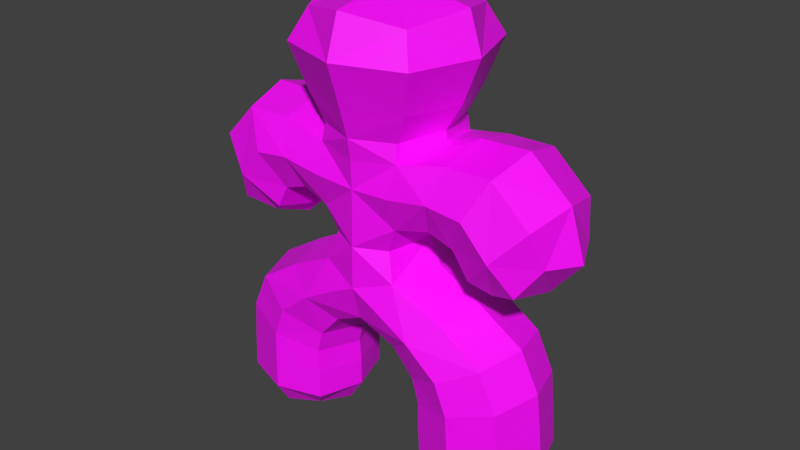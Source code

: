 # Source: player.blend  (saved by Blender 2.82.7; exported with 4.5.12 LTS)
import bpy
from mathutils import Matrix  # noqa: F401  (used for matrix-valued properties, if any)

bpy.ops.wm.read_factory_settings(use_empty=True)
scene = bpy.context.scene
scene.name = 'Scene'

# ---- collections
col_collection_1 = bpy.data.collections.new('Collection 1'); scene.collection.children.link(col_collection_1)

# ---- images (referenced by path relative to the original .blend; pixels are not part of the script)
import os
ASSET_DIR = os.environ.get("B2B_ASSET_DIR", "")  # directory of the original .blend (textures are referenced by path, not embedded)
HERE = os.path.dirname(os.path.abspath(__file__))  # packed textures are extracted next to this script under _unpacked/

def load_image(name, relpath, width, height, colorspace="sRGB"):
    """Load a texture the original file referenced (path relative to the .blend, or extracted next to this script)."""
    p = next((c for c in (os.path.join(HERE, relpath), os.path.join(ASSET_DIR, relpath)) if relpath and os.path.exists(c)), "")
    if p:
        img = bpy.data.images.load(p, check_existing=True)
        img.name = name
    else:  # same state as the original file: an image datablock whose file is absent (Cycles renders it pink)
        img = bpy.data.images.new(name, width, height)
        img.source = "FILE"
        img.filepath = "//" + (relpath or name)
    img.colorspace_settings.name = colorspace
    return img
img_player_png = load_image('player.png', 'player.png', 1024, 1024, 'sRGB')

# ---- materials (node trees are filled in below, after node groups)
mat_material = bpy.data.materials.new('Material')
mat_material.alpha_threshold = 0.0
mat_material.use_transparent_shadow = False
mat_material.roughness = 0.5
mat_material.line_color = (0.0, 0.0, 0.0, 1.0)

# ---- material node trees
mat_material.use_nodes = True; mat_material.node_tree.nodes.clear()
_N = mat_material.node_tree.nodes; _L = mat_material.node_tree.links
n0 = _N.new('ShaderNodeOutputMaterial'); n0.name = 'Material Output'; n0.location = (300, 300)
n1 = _N.new('ShaderNodeBsdfPrincipled'); n1.name = 'Principled BSDF'; n1.location = (10, 300)
n1.distribution = 'GGX'
n1.subsurface_method = 'BURLEY'
n1.inputs[3].default_value = 1.45
n1.inputs[27].default_value = (0.0, 0.0, 0.0, 1.0)
n1.inputs[28].default_value = 1.0
n2 = _N.new('ShaderNodeTexImage'); n2.name = 'Image Texture'; n2.location = (-280, 280)
n2.image = img_player_png
_L.new(n1.outputs[0], n0.inputs[0])
_L.new(n2.outputs[0], n1.inputs[0])
n0.is_active_output = True

# ---- world
world_world = bpy.data.worlds.new('World'); scene.world = world_world
world_world.color = (0.05088, 0.05088, 0.05088)
world_world.use_sun_shadow = False
world_world.sun_shadow_jitter_overblur = 0.0
world_world.cycles.sampling_method = 'MANUAL'
world_world.cycles.sample_map_resolution = 256

# ---- meshes
me_cube = bpy.data.meshes.new('Cube')
me_cube.from_pydata([(0.397, -9.09e-07, 0.7091), (0.7178, 1.118e-08, -0.06408), (0.03206, 0.2691, 0.4121), (-0.612, 1.49e-08, -0.06937), (0.02325, -0.25, -0.1987), (-0.1902, 4.023e-07, 0.409), (0.03206, -0.2691, 0.4121), (0.02325, 0.25, -0.1987), (0.2543, -4.955e-07, 0.4152), (0.03645, -1.192e-07, 0.9282), (-0.418, 1.192e-07, -0.9676), (0.03047, -0.25, 0.2087), (0.03047, 0.25, 0.2087), (0.4944, 1.341e-07, -0.9782), (0.03439, -0.3627, 0.7081), (-0.3282, 7.302e-07, 0.707), (0.03439, 0.3627, 0.7081), (0.4633, -2.608e-08, -0.064), (0.6222, -0.25, 0.1108), (0.7812, -7.451e-09, 0.2856), (0.6222, 0.25, 0.1108), (0.3171, -1.937e-07, 0.06812), (0.3619, -0.25, 0.247), (0.4067, -1.565e-07, 0.4259), (0.3619, 0.25, 0.247), (-0.3694, -1.863e-08, -0.05628), (-0.5423, 0.25, 0.102), (-0.7152, 0.0, 0.2603), (-0.5423, -0.25, 0.102), (-0.253, 1.341e-07, 0.06642), (-0.3044, 0.25, 0.2412), (-0.3557, 8.941e-08, 0.416), (-0.3044, -0.25, 0.2412), (0.1913, -3.055e-07, -0.02469), (0.02618, -0.25, -0.02319), (-0.1389, 4.619e-07, -0.02169), (0.02618, 0.25, -0.02319), (0.2355, 7.823e-08, -0.8626), (0.4848, -0.25, -0.8447), (0.7342, 1.565e-07, -0.8269), (0.4848, 0.25, -0.8447), (0.2316, 4.47e-08, -0.6471), (0.4657, -0.25, -0.5779), (0.6999, 1.118e-07, -0.5086), (0.4657, 0.25, -0.5779), (0.1303, -1.341e-07, -0.4531), (0.2781, -0.25, -0.3399), (0.4259, -8.196e-08, -0.2267), (0.2781, 0.25, -0.3399), (-0.172, -1.229e-06, -0.6312), (-0.4078, -0.25, -0.5704), (-0.6437, 1.378e-06, -0.5095), (-0.4078, 0.25, -0.5704), (-0.1647, -1.207e-06, -0.8416), (-0.4146, -0.25, -0.8352), (-0.6645, 1.419e-06, -0.8288), (-0.4146, 0.25, -0.8352), (-0.07966, -7.711e-07, -0.4472), (-0.2289, -0.25, -0.3355), (-0.3782, 9.947e-07, -0.2239), (-0.2289, 0.25, -0.3355), (0.1253, -0.25, -0.2523), (0.03152, -0.2548, 0.3233), (-0.7536, 1.863e-08, 0.06011), (0.1966, -0.25, 0.2181), (-0.5945, -0.1875, -0.02653), (-0.07813, 0.25, -0.2501), (0.02874, -0.25, 0.08692), (0.1253, 0.25, -0.2523), (-0.07813, -0.25, -0.2501), (0.02396, -0.25, -0.1192), (-0.6046, 1.104e-06, -0.9297), (0.02396, 0.25, -0.1192), (0.679, 1.583e-07, -0.9314), (-0.4171, -0.1875, -0.9345), (0.02874, 0.25, 0.08692), (-0.1365, -0.25, 0.217), (-0.2297, -8.68e-07, -0.9393), (-0.4171, 0.1875, -0.9345), (0.305, 1.015e-07, -0.9582), (0.03152, 0.2548, 0.3233), (-0.1365, 0.25, 0.217), (0.492, 0.1875, -0.9448), (0.1966, 0.25, 0.2181), (0.492, -0.1875, -0.9448), (-0.5945, 0.1875, -0.02653), (-0.4355, -4.657e-09, -0.1132), (0.6939, 0.1875, -0.02035), (0.8433, 1.583e-08, 0.08327), (0.6939, -0.1875, -0.02035), (0.5444, -7.451e-09, -0.124), (0.03593, 0.3092, 0.8732), (-0.2733, 5.849e-07, 0.875), (0.03593, -0.3092, 0.8732), (0.3451, -8.084e-07, 0.8714), (0.1988, 0.2018, 0.4144), (0.3231, -7.087e-07, 0.5281), (0.1988, -0.2018, 0.4144), (0.2593, -3.008e-07, 0.3784), (0.03278, -0.3021, 0.524), (-0.1346, -0.2018, 0.4097), (-0.2575, 5.811e-07, 0.5199), (-0.1346, 0.2018, 0.4097), (-0.1988, 2.272e-07, 0.3743), (0.03278, 0.3021, 0.524), (0.3064, 0.272, 0.7089), (0.3064, -0.272, 0.7089), (-0.2376, -0.272, 0.7073), (-0.2376, 0.272, 0.7073), (0.503, 0.1875, -0.02029), (0.503, -0.1875, -0.02029), (0.4092, -7.357e-08, 0.029), (0.7415, -0.1875, 0.2419), (0.5094, -0.25, 0.2323), (0.7415, 0.1875, 0.2419), (0.6096, -5.96e-08, 0.4356), (0.5094, 0.25, 0.2323), (0.3283, 0.1875, 0.1128), (0.3283, -0.1875, 0.1128), (0.2301, -3.036e-07, 0.05102), (0.3955, -0.1875, 0.3812), (0.3955, 0.1875, 0.3812), (-0.4126, -0.1875, -0.01671), (-0.4126, 0.1875, -0.01671), (-0.3348, 1.397e-08, 0.02802), (-0.672, 0.1875, 0.2207), (-0.448, 0.25, 0.2225), (-0.672, -0.1875, 0.2207), (-0.5611, 7.451e-09, 0.4169), (-0.448, -0.25, 0.2225), (-0.2659, -0.1875, 0.1101), (-0.2659, 0.1875, 0.1101), (-0.1718, 2.98e-07, 0.05212), (-0.3429, 0.1875, 0.3723), (-0.3429, -0.1875, 0.3723), (0.15, 0.1875, -0.02432), (0.15, -0.1875, -0.02432), (0.2426, -2.235e-07, -0.1277), (-0.09765, -0.1875, -0.02206), (-0.09765, 0.1875, -0.02206), (-0.1944, 6.771e-07, -0.124), (0.2978, 0.1875, -0.8581), (0.2978, -0.1875, -0.8581), (0.2297, 6.054e-08, -0.742), (0.6719, -0.1875, -0.8314), (0.4753, -0.25, -0.7113), (0.6719, 0.1875, -0.8314), (0.7208, 1.341e-07, -0.6806), (0.4753, 0.25, -0.7113), (0.2901, 0.1875, -0.6298), (0.2901, -0.1875, -0.6298), (0.2091, -7.451e-09, -0.5576), (0.6414, -0.1875, -0.5259), (0.414, -0.25, -0.4516), (0.6414, 0.1875, -0.5259), (0.619, 5.215e-08, -0.3457), (0.414, 0.25, -0.4516), (0.1672, 0.1875, -0.4248), (0.1672, -0.1875, -0.4248), (0.02432, -3.753e-07, -0.3956), (0.3889, -0.1875, -0.255), (0.3889, 0.1875, -0.255), (-0.2309, 0.1875, -0.616), (-0.1542, -1.122e-06, -0.5463), (-0.2309, -0.1875, -0.616), (-0.1648, -1.22e-06, -0.7228), (-0.3614, -0.25, -0.4455), (-0.5847, -0.1875, -0.5247), (-0.4112, -0.25, -0.7028), (-0.5686, 1.275e-06, -0.3446), (-0.5847, 0.1875, -0.5247), (-0.6576, 1.4e-06, -0.6828), (-0.3614, 0.25, -0.4455), (-0.4112, 0.25, -0.7028), (-0.2271, 0.1875, -0.84), (-0.2271, -0.1875, -0.84), (-0.602, -0.1875, -0.8304), (-0.602, 0.1875, -0.8304), (-0.117, 0.1875, -0.4193), (-0.117, -0.1875, -0.4193), (-0.3409, -0.1875, -0.2518), (-0.3409, 0.1875, -0.2518), (-0.3631, -0.1875, 0.07663), (-0.3631, 0.1875, 0.07663), (-0.5329, 0.1875, 0.3683), (-0.5329, -0.1875, 0.3683), (0.3516, 0.1389, -0.9288), (0.3516, -0.1389, -0.9288), (0.6287, -0.1389, -0.909), (0.6287, 0.1389, -0.909), (0.2603, 0.1875, -0.5311), (0.2603, -0.1875, -0.5311), (0.5678, -0.1875, -0.3722), (0.5678, 0.1875, -0.3722), (-0.2776, 0.1389, -0.9123), (-0.2776, -0.1389, -0.9123), (-0.5553, -0.1389, -0.9052), (-0.5553, 0.1389, -0.9052), (-0.206, 0.1875, -0.5211), (-0.206, -0.1875, -0.5211), (-0.5168, -0.1875, -0.3698), (-0.5168, 0.1875, -0.3699), (-0.4719, -0.1389, -0.06688), (-0.4719, 0.1389, -0.06688), (-0.6901, 0.1389, 0.08047), (-0.6901, -0.1389, 0.08047), (0.4342, 0.1875, 0.07982), (0.4342, -0.1875, 0.07982), (0.5845, -0.1875, 0.3848), (0.5845, 0.1875, 0.3848), (0.5736, 0.1389, -0.07125), (0.5736, -0.1389, -0.07125), (0.7771, -0.1389, 0.09855), (0.7771, 0.1389, 0.09855), (0.2535, 0.218, 0.8298), (0.2535, -0.218, 0.8298), (-0.1825, -0.218, 0.8309), (-0.1825, 0.218, 0.8309), (0.2505, 0.2265, 0.5271), (0.2505, -0.2265, 0.5271), (-0.185, -0.2265, 0.5209), (-0.185, 0.2265, 0.5209), (0.1947, 0.21, 0.08421), (0.1947, -0.21, 0.08421), (0.2049, -0.2123, 0.3406), (0.2049, 0.2123, 0.3406), (-0.1364, -0.21, 0.08494), (-0.1364, 0.21, 0.08494), (-0.1433, 0.2123, 0.3385), (-0.1433, -0.2123, 0.3385), (0.1818, 0.21, -0.1439), (0.1818, -0.21, -0.1439), (-0.1341, -0.21, -0.1407), (-0.1341, 0.21, -0.1407), (0.2911, 0.1875, -0.7343), (0.2911, -0.1875, -0.7343), (0.6595, -0.1875, -0.6883), (0.6595, 0.1875, -0.6883), (0.0239, 0.21, -0.3442), (0.0239, -0.21, -0.3442), (-0.2264, 0.1875, -0.7178), (-0.2264, -0.1875, -0.7178), (-0.596, -0.1875, -0.6878), (-0.596, 0.1875, -0.6878)], [], [(0, 105, 214, 94), (0, 94, 215, 106), (0, 106, 219, 96), (0, 96, 218, 105), (1, 87, 213, 88), (1, 88, 212, 89), (1, 89, 211, 90), (1, 90, 210, 87), (2, 102, 221, 104), (2, 104, 218, 95), (2, 95, 225, 80), (2, 80, 228, 102), (3, 65, 205, 63), (3, 63, 204, 85), (3, 85, 203, 86), (3, 86, 202, 65), (4, 69, 239, 61), (4, 61, 231, 70), (4, 70, 232, 69), (5, 100, 220, 101), (5, 101, 221, 102), (5, 102, 228, 103), (5, 103, 229, 100), (6, 97, 219, 99), (6, 99, 220, 100), (6, 100, 229, 62), (6, 62, 224, 97), (7, 72, 230, 68), (7, 68, 238, 66), (7, 66, 233, 72), (8, 95, 218, 96), (8, 96, 219, 97), (8, 97, 224, 98), (8, 98, 225, 95), (9, 91, 217, 92), (9, 92, 216, 93), (9, 93, 215, 94), (9, 94, 214, 91), (10, 78, 194, 77), (10, 77, 195, 74), (10, 74, 196, 71), (10, 71, 197, 78), (11, 67, 223, 64), (11, 64, 224, 62), (11, 62, 229, 76), (11, 76, 226, 67), (12, 80, 225, 83), (12, 83, 222, 75), (12, 75, 227, 81), (12, 81, 228, 80), (13, 82, 189, 73), (13, 73, 188, 84), (13, 84, 187, 79), (13, 79, 186, 82), (14, 106, 215, 93), (14, 93, 216, 107), (14, 107, 220, 99), (14, 99, 219, 106), (15, 107, 216, 92), (15, 92, 217, 108), (15, 108, 221, 101), (15, 101, 220, 107), (16, 108, 217, 91), (16, 91, 214, 105), (16, 105, 218, 104), (16, 104, 221, 108), (17, 109, 210, 90), (17, 90, 211, 110), (17, 110, 207, 111), (17, 111, 206, 109), (18, 110, 211, 89), (18, 89, 212, 112), (18, 112, 208, 113), (18, 113, 207, 110), (19, 112, 212, 88), (19, 88, 213, 114), (19, 114, 209, 115), (19, 115, 208, 112), (20, 114, 213, 87), (20, 87, 210, 109), (20, 109, 206, 116), (20, 116, 209, 114), (21, 117, 206, 111), (21, 111, 207, 118), (21, 118, 223, 119), (21, 119, 222, 117), (22, 118, 207, 113), (22, 113, 208, 120), (22, 120, 224, 64), (22, 64, 223, 118), (23, 120, 208, 115), (23, 115, 209, 121), (23, 121, 225, 98), (23, 98, 224, 120), (24, 121, 209, 116), (24, 116, 206, 117), (24, 117, 222, 83), (24, 83, 225, 121), (25, 122, 202, 86), (25, 86, 203, 123), (25, 123, 183, 124), (25, 124, 182, 122), (26, 123, 203, 85), (26, 85, 204, 125), (26, 125, 184, 126), (26, 126, 183, 123), (27, 125, 204, 63), (27, 63, 205, 127), (27, 127, 185, 128), (27, 128, 184, 125), (28, 127, 205, 65), (28, 65, 202, 122), (28, 122, 182, 129), (28, 129, 185, 127), (29, 130, 182, 124), (29, 124, 183, 131), (29, 131, 227, 132), (29, 132, 226, 130), (30, 131, 183, 126), (30, 126, 184, 133), (30, 133, 228, 81), (30, 81, 227, 131), (31, 133, 184, 128), (31, 128, 185, 134), (31, 134, 229, 103), (31, 103, 228, 133), (32, 134, 185, 129), (32, 129, 182, 130), (32, 130, 226, 76), (32, 76, 229, 134), (33, 135, 222, 119), (33, 119, 223, 136), (33, 136, 231, 137), (33, 137, 230, 135), (34, 136, 223, 67), (34, 67, 226, 138), (34, 138, 232, 70), (34, 70, 231, 136), (35, 138, 226, 132), (35, 132, 227, 139), (35, 139, 233, 140), (35, 140, 232, 138), (36, 139, 227, 75), (36, 75, 222, 135), (36, 135, 230, 72), (36, 72, 233, 139), (37, 141, 186, 79), (37, 79, 187, 142), (37, 142, 235, 143), (37, 143, 234, 141), (38, 142, 187, 84), (38, 84, 188, 144), (38, 144, 236, 145), (38, 145, 235, 142), (39, 144, 188, 73), (39, 73, 189, 146), (39, 146, 237, 147), (39, 147, 236, 144), (40, 146, 189, 82), (40, 82, 186, 141), (40, 141, 234, 148), (40, 148, 237, 146), (41, 149, 234, 143), (41, 143, 235, 150), (41, 150, 191, 151), (41, 151, 190, 149), (42, 150, 235, 145), (42, 145, 236, 152), (42, 152, 192, 153), (42, 153, 191, 150), (43, 152, 236, 147), (43, 147, 237, 154), (43, 154, 193, 155), (43, 155, 192, 152), (44, 154, 237, 148), (44, 148, 234, 149), (44, 149, 190, 156), (44, 156, 193, 154), (45, 157, 190, 151), (45, 151, 191, 158), (45, 158, 239, 159), (45, 159, 238, 157), (46, 158, 191, 153), (46, 153, 192, 160), (46, 160, 231, 61), (46, 61, 239, 158), (47, 160, 192, 155), (47, 155, 193, 161), (47, 161, 230, 137), (47, 137, 231, 160), (48, 161, 193, 156), (48, 156, 190, 157), (48, 157, 238, 68), (48, 68, 230, 161), (49, 162, 198, 163), (49, 163, 199, 164), (49, 164, 241, 165), (49, 165, 240, 162), (50, 164, 199, 166), (50, 166, 200, 167), (50, 167, 242, 168), (50, 168, 241, 164), (51, 167, 200, 169), (51, 169, 201, 170), (51, 170, 243, 171), (51, 171, 242, 167), (52, 170, 201, 172), (52, 172, 198, 162), (52, 162, 240, 173), (52, 173, 243, 170), (53, 174, 240, 165), (53, 165, 241, 175), (53, 175, 195, 77), (53, 77, 194, 174), (54, 175, 241, 168), (54, 168, 242, 176), (54, 176, 196, 74), (54, 74, 195, 175), (55, 176, 242, 171), (55, 171, 243, 177), (55, 177, 197, 71), (55, 71, 196, 176), (56, 177, 243, 173), (56, 173, 240, 174), (56, 174, 194, 78), (56, 78, 197, 177), (57, 178, 238, 159), (57, 159, 239, 179), (57, 179, 199, 163), (57, 163, 198, 178), (58, 179, 239, 69), (58, 69, 232, 180), (58, 180, 200, 166), (58, 166, 199, 179), (59, 180, 232, 140), (59, 140, 233, 181), (59, 181, 201, 169), (59, 169, 200, 180), (60, 181, 233, 66), (60, 66, 238, 178), (60, 178, 198, 172), (60, 172, 201, 181)])
_uv = me_cube.uv_layers.new(name='UVMap')
_uv.uv.foreach_set('vector', [0.4995, 0.6422, 0.4979, 0.7168, 0.4591, 0.6975, 0.4479, 0.6392, 0.4995, 0.6422, 0.4479, 0.6392, 0.4591, 0.5677, 0.4979, 0.5548, 0.4995, 0.6422, 0.4979, 0.5548, 0.5535, 0.5636, 0.5546, 0.6362, 0.4995, 0.6422, 0.5546, 0.6362, 0.5535, 0.6985, 0.4979, 0.7168, 0.5331, 0.7168, 0.5877, 0.7336, 0.5774, 0.7679, 0.5403, 0.7599, 0.5331, 0.7168, 0.5403, 0.7599, 0.4931, 0.7632, 0.4738, 0.7273, 0.5263, 0.9276, 0.5153, 0.9849, 0.4775, 0.9659, 0.4704, 0.9217, 0.5263, 0.9276, 0.4704, 0.9217, 0.4857, 0.8814, 0.5263, 0.8708, 0.2104, 0.141, 0.1633, 0.1422, 0.1459, 0.1084, 0.2082, 0.1068, 0.2104, 0.141, 0.2082, 0.1068, 0.2795, 0.105, 0.2655, 0.1396, 0.2104, 0.141, 0.2655, 0.1396, 0.2671, 0.1622, 0.2114, 0.1682, 0.2104, 0.141, 0.2114, 0.1682, 0.1602, 0.1641, 0.1633, 0.1422, 0.9973, 0.08341, 0.9862, 0.1362, 0.9453, 0.1268, 0.9453, 0.09142, 0.9973, 0.08341, 0.9453, 0.09142, 0.9452, 0.04498, 0.9861, 0.02574, 0.07564, 0.9294, 0.06811, 0.9859, 0.03198, 0.9719, 0.02293, 0.9303, 0.07564, 0.9294, 0.02293, 0.9303, 0.03239, 0.887, 0.06867, 0.8714, 0.6628, 0.3281, 0.6937, 0.3442, 0.6645, 0.3726, 0.6313, 0.3441, 0.6628, 0.3281, 0.6313, 0.3441, 0.6168, 0.3108, 0.6629, 0.3037, 0.6628, 0.3281, 0.6629, 0.3037, 0.7137, 0.3109, 0.6937, 0.3442, 0.2556, 0.6981, 0.1994, 0.703, 0.1908, 0.6659, 0.253, 0.6595, 0.2556, 0.6981, 0.253, 0.6595, 0.327, 0.6659, 0.3208, 0.703, 0.2556, 0.6981, 0.3208, 0.703, 0.3214, 0.723, 0.254, 0.7074, 0.2556, 0.6981, 0.254, 0.7074, 0.1937, 0.723, 0.1994, 0.703, 0.6612, 0.1411, 0.6141, 0.1399, 0.5972, 0.1052, 0.6595, 0.1069, 0.6612, 0.1411, 0.6595, 0.1069, 0.7307, 0.1086, 0.7164, 0.1425, 0.6612, 0.1411, 0.7164, 0.1425, 0.7182, 0.1643, 0.6619, 0.1683, 0.6612, 0.1411, 0.6619, 0.1683, 0.6113, 0.1625, 0.6141, 0.1399, 0.2112, 0.3279, 0.2111, 0.3036, 0.262, 0.3105, 0.2427, 0.344, 0.2112, 0.3279, 0.2427, 0.344, 0.2143, 0.3723, 0.1803, 0.344, 0.2112, 0.3279, 0.1803, 0.344, 0.165, 0.3106, 0.2111, 0.3036, 0.5885, 0.6309, 0.5877, 0.687, 0.5535, 0.6985, 0.5546, 0.6362, 0.5885, 0.6309, 0.5546, 0.6362, 0.5535, 0.5636, 0.5877, 0.5668, 0.5885, 0.6309, 0.5877, 0.5668, 0.6108, 0.5639, 0.6001, 0.6311, 0.5885, 0.6309, 0.6001, 0.6311, 0.6108, 0.6903, 0.5877, 0.687, 0.08411, 0.6415, 0.1241, 0.5545, 0.1776, 0.606, 0.175, 0.678, 0.08411, 0.6415, 0.175, 0.678, 0.126, 0.7293, 0.05088, 0.7293, 0.08411, 0.6415, 0.05088, 0.7293, 0.002574, 0.6784, 0.0, 0.6058, 0.08411, 0.6415, 0.0, 0.6058, 0.05419, 0.5551, 0.1241, 0.5545, 0.9436, 0.214, 0.8893, 0.1941, 0.918, 0.158, 0.9629, 0.1589, 0.9436, 0.214, 0.9629, 0.1589, 1.0, 0.1855, 1.0, 0.2312, 0.9436, 0.214, 1.0, 0.2312, 0.973, 0.2651, 0.9264, 0.2664, 0.9436, 0.214, 0.9264, 0.2664, 0.891, 0.2376, 0.8893, 0.1941, 0.6621, 0.2034, 0.6622, 0.2407, 0.6137, 0.241, 0.6112, 0.2, 0.6621, 0.2034, 0.6112, 0.2, 0.6113, 0.1625, 0.6619, 0.1683, 0.6621, 0.2034, 0.6619, 0.1683, 0.7182, 0.1643, 0.7134, 0.2014, 0.6621, 0.2034, 0.7134, 0.2014, 0.7152, 0.2419, 0.6622, 0.2407, 0.2118, 0.2032, 0.2114, 0.1682, 0.2671, 0.1622, 0.2627, 0.1998, 0.2118, 0.2032, 0.2627, 0.1998, 0.2651, 0.2407, 0.2117, 0.2405, 0.2118, 0.2032, 0.2117, 0.2405, 0.1635, 0.2416, 0.1605, 0.2013, 0.2118, 0.2032, 0.1605, 0.2013, 0.1602, 0.1641, 0.2114, 0.1682, 0.9137, 0.9088, 0.8587, 0.9264, 0.8592, 0.8809, 0.895, 0.8538, 0.9137, 0.9088, 0.895, 0.8538, 0.9412, 0.8535, 0.9694, 0.8895, 0.9137, 0.9088, 0.9694, 0.8895, 0.9694, 0.9337, 0.9331, 0.9621, 0.9137, 0.9088, 0.9331, 0.9621, 0.8874, 0.9611, 0.8587, 0.9264, 0.656, 0.05048, 0.578, 0.04938, 0.5979, 0.0126, 0.6593, 0.0, 0.656, 0.05048, 0.6593, 0.0, 0.7316, 0.01377, 0.7449, 0.05175, 0.656, 0.05048, 0.7449, 0.05175, 0.7307, 0.1086, 0.6595, 0.1069, 0.656, 0.05048, 0.6595, 0.1069, 0.5972, 0.1052, 0.578, 0.04938, 0.2521, 0.5983, 0.1776, 0.6067, 0.2015, 0.5757, 0.2609, 0.5545, 0.2521, 0.5983, 0.2609, 0.5545, 0.3326, 0.5757, 0.3413, 0.6067, 0.2521, 0.5983, 0.3413, 0.6067, 0.327, 0.6659, 0.253, 0.6595, 0.2521, 0.5983, 0.253, 0.6595, 0.1908, 0.6659, 0.1776, 0.6067, 0.2044, 0.05063, 0.1263, 0.05164, 0.146, 0.01351, 0.2074, 0.0, 0.2044, 0.05063, 0.2074, 0.0, 0.2797, 0.01234, 0.2932, 0.04927, 0.2044, 0.05063, 0.2932, 0.04927, 0.2795, 0.105, 0.2082, 0.1068, 0.2044, 0.05063, 0.2082, 0.1068, 0.1459, 0.1084, 0.1263, 0.05164, 0.1012, 0.9253, 0.1104, 0.9847, 0.08859, 0.9747, 0.07564, 0.9302, 0.4479, 0.9209, 0.4704, 0.9217, 0.4775, 0.9659, 0.4564, 0.9798, 0.1012, 0.9253, 0.1104, 0.8743, 0.1468, 0.8714, 0.134, 0.9233, 0.1012, 0.9253, 0.134, 0.9233, 0.1468, 0.9818, 0.1104, 0.9847, 0.4802, 0.2313, 0.5201, 0.2719, 0.5011, 0.2873, 0.4615, 0.2712, 0.4479, 0.7673, 0.4738, 0.7273, 0.4931, 0.7632, 0.4738, 0.8067, 0.4802, 0.2313, 0.4479, 0.1908, 0.4965, 0.1476, 0.5153, 0.1945, 0.4802, 0.2313, 0.5153, 0.1945, 0.5415, 0.2415, 0.5201, 0.2719, 0.5331, 0.8226, 0.4738, 0.8067, 0.4931, 0.7632, 0.5403, 0.7599, 0.5331, 0.8226, 0.5403, 0.7599, 0.5774, 0.7679, 0.5877, 0.813, 0.8122, 0.5548, 0.8713, 0.5692, 0.8685, 0.6085, 0.8093, 0.5981, 0.5331, 0.8226, 0.5185, 0.8708, 0.4605, 0.8525, 0.4738, 0.8067, 0.3937, 0.2311, 0.4335, 0.1905, 0.4479, 0.2341, 0.4199, 0.2709, 0.3937, 0.2311, 0.4199, 0.2709, 0.3861, 0.2868, 0.3614, 0.2715, 0.3937, 0.2311, 0.3614, 0.2715, 0.3399, 0.2411, 0.3586, 0.1943, 0.3937, 0.2311, 0.3586, 0.1943, 0.3848, 0.1473, 0.4335, 0.1905, 0.378, 0.6192, 0.3726, 0.6757, 0.3413, 0.6765, 0.3512, 0.6201, 0.378, 0.6192, 0.3512, 0.6201, 0.3413, 0.562, 0.3726, 0.5612, 0.378, 0.6192, 0.3726, 0.5612, 0.4152, 0.5545, 0.4057, 0.6193, 0.378, 0.6192, 0.4057, 0.6193, 0.4152, 0.6828, 0.3726, 0.6757, 0.5606, 0.1905, 0.5741, 0.2317, 0.5415, 0.2415, 0.5153, 0.1945, 0.5606, 0.1905, 0.5153, 0.1945, 0.4965, 0.1476, 0.5545, 0.1494, 0.5606, 0.1905, 0.5545, 0.1494, 0.6113, 0.1625, 0.6112, 0.2, 0.5606, 0.1905, 0.6112, 0.2, 0.6137, 0.241, 0.5741, 0.2317, 0.8088, 0.6597, 0.751, 0.6656, 0.7515, 0.6085, 0.8093, 0.5981, 0.8088, 0.6597, 0.8093, 0.5981, 0.8685, 0.6085, 0.868, 0.6656, 0.8088, 0.6597, 0.868, 0.6656, 0.8759, 0.7252, 0.8092, 0.7067, 0.8088, 0.6597, 0.8092, 0.7067, 0.7434, 0.7252, 0.751, 0.6656, 0.3133, 0.1904, 0.3268, 0.1491, 0.3848, 0.1473, 0.3586, 0.1943, 0.3133, 0.1904, 0.3586, 0.1943, 0.3399, 0.2411, 0.3073, 0.2314, 0.3133, 0.1904, 0.3073, 0.2314, 0.2651, 0.2407, 0.2627, 0.1998, 0.3133, 0.1904, 0.2627, 0.1998, 0.2671, 0.1622, 0.3268, 0.1491, 0.0, 0.9294, 0.01194, 0.8714, 0.03239, 0.887, 0.02293, 0.9303, 0.0, 0.9294, 0.02293, 0.9303, 0.03198, 0.9719, 0.01138, 0.9859, 0.1311, 0.7861, 0.1442, 0.7332, 0.1724, 0.7293, 0.1567, 0.7833, 0.1311, 0.7861, 0.1567, 0.7833, 0.1724, 0.841, 0.1442, 0.8449, 0.03652, 0.2379, 0.08048, 0.2736, 0.06538, 0.2891, 0.02471, 0.2772, 0.9527, 0.0, 0.9861, 0.02574, 0.9452, 0.04498, 0.9051, 0.02574, 0.03652, 0.2379, 0.0, 0.2019, 0.04211, 0.1562, 0.06498, 0.2007, 0.03652, 0.2379, 0.06498, 0.2007, 0.0953, 0.2449, 0.08048, 0.2736, 0.8893, 0.08341, 0.9051, 0.02574, 0.9452, 0.04498, 0.9453, 0.09142, 0.8893, 0.08341, 0.9453, 0.09142, 0.9453, 0.1268, 0.9052, 0.1362, 0.6775, 0.5548, 0.7353, 0.5656, 0.7373, 0.6157, 0.6796, 0.6099, 0.6775, 0.5548, 0.6796, 0.6099, 0.6202, 0.6157, 0.6183, 0.5656, 0.8374, 0.238, 0.8814, 0.2022, 0.8893, 0.2452, 0.8567, 0.2776, 0.8374, 0.238, 0.8567, 0.2776, 0.8218, 0.2896, 0.8009, 0.274, 0.8374, 0.238, 0.8009, 0.274, 0.7861, 0.2452, 0.8089, 0.2008, 0.8374, 0.238, 0.8089, 0.2008, 0.8392, 0.1566, 0.8814, 0.2022, 0.9229, 0.3305, 0.9209, 0.3885, 0.8893, 0.3882, 0.8959, 0.33, 0.9229, 0.3305, 0.8959, 0.33, 0.8893, 0.2736, 0.9209, 0.274, 0.9229, 0.3305, 0.9209, 0.274, 0.9598, 0.2664, 0.9474, 0.33, 0.9229, 0.3305, 0.9474, 0.33, 0.9598, 0.3947, 0.9209, 0.3885, 0.109, 0.1944, 0.125, 0.2343, 0.0953, 0.2449, 0.06498, 0.2007, 0.109, 0.1944, 0.06498, 0.2007, 0.04211, 0.1562, 0.1004, 0.1544, 0.109, 0.1944, 0.1004, 0.1544, 0.1602, 0.1641, 0.1605, 0.2013, 0.109, 0.1944, 0.1605, 0.2013, 0.1635, 0.2416, 0.125, 0.2343, 0.679, 0.6716, 0.6197, 0.6731, 0.6202, 0.6157, 0.6796, 0.6099, 0.679, 0.6716, 0.6796, 0.6099, 0.7373, 0.6157, 0.7368, 0.6731, 0.679, 0.6716, 0.7368, 0.6731, 0.7434, 0.7312, 0.6778, 0.7165, 0.679, 0.6716, 0.6778, 0.7165, 0.6108, 0.7312, 0.6197, 0.6731, 0.7649, 0.1946, 0.781, 0.1547, 0.8392, 0.1566, 0.8089, 0.2008, 0.7649, 0.1946, 0.8089, 0.2008, 0.7861, 0.2452, 0.7564, 0.2346, 0.7649, 0.1946, 0.7564, 0.2346, 0.7152, 0.2419, 0.7134, 0.2014, 0.7649, 0.1946, 0.7134, 0.2014, 0.7182, 0.1643, 0.781, 0.1547, 0.9232, 0.4584, 0.9223, 0.5113, 0.8893, 0.5216, 0.9003, 0.4614, 0.9232, 0.4584, 0.9003, 0.4614, 0.8893, 0.3966, 0.9223, 0.3996, 0.9232, 0.4584, 0.9223, 0.3996, 0.9602, 0.3947, 0.9563, 0.4616, 0.9232, 0.4584, 0.9563, 0.4616, 0.9602, 0.5197, 0.9223, 0.5113, 0.6626, 0.2744, 0.6283, 0.2743, 0.6137, 0.241, 0.6622, 0.2407, 0.6626, 0.2744, 0.6622, 0.2407, 0.7152, 0.2419, 0.7043, 0.2745, 0.6626, 0.2744, 0.7043, 0.2745, 0.7137, 0.3109, 0.6629, 0.3037, 0.6626, 0.2744, 0.6629, 0.3037, 0.6168, 0.3108, 0.6283, 0.2743, 0.5579, 0.9355, 0.5619, 0.9875, 0.5263, 0.9945, 0.5328, 0.9363, 0.5579, 0.9355, 0.5328, 0.9363, 0.5263, 0.8708, 0.5619, 0.8771, 0.5579, 0.9355, 0.5619, 0.8771, 0.5938, 0.8763, 0.5831, 0.9425, 0.5579, 0.9355, 0.5831, 0.9425, 0.5938, 1.0, 0.5619, 0.9875, 0.2114, 0.2742, 0.1771, 0.2742, 0.1635, 0.2416, 0.2117, 0.2405, 0.2114, 0.2742, 0.2117, 0.2405, 0.2651, 0.2407, 0.2531, 0.274, 0.2114, 0.2742, 0.2531, 0.274, 0.262, 0.3105, 0.2111, 0.3036, 0.2114, 0.2742, 0.2111, 0.3036, 0.165, 0.3106, 0.1771, 0.2742, 0.3609, 0.7573, 0.2993, 0.7531, 0.3113, 0.7274, 0.3576, 0.723, 0.3609, 0.7573, 0.3576, 0.723, 0.3948, 0.7271, 0.4121, 0.7526, 0.3609, 0.7573, 0.4121, 0.7526, 0.4096, 0.7894, 0.3584, 0.793, 0.3609, 0.7573, 0.3584, 0.793, 0.2968, 0.7898, 0.2993, 0.7531, 0.5189, 0.5242, 0.5799, 0.529, 0.5661, 0.5504, 0.5201, 0.5548, 0.5189, 0.5242, 0.5201, 0.5548, 0.4812, 0.5434, 0.4653, 0.5195, 0.5189, 0.5242, 0.4653, 0.5195, 0.4696, 0.4757, 0.5223, 0.4834, 0.5189, 0.5242, 0.5223, 0.4834, 0.5824, 0.4911, 0.5799, 0.529, 0.2328, 0.8722, 0.2943, 0.8701, 0.2839, 0.8934, 0.2385, 0.9029, 0.2328, 0.8722, 0.2385, 0.9029, 0.1995, 0.8966, 0.1804, 0.8744, 0.2328, 0.8722, 0.1804, 0.8744, 0.179, 0.8304, 0.2314, 0.8273, 0.2328, 0.8722, 0.2314, 0.8273, 0.2929, 0.8262, 0.2943, 0.8701, 0.3553, 0.524, 0.4163, 0.5191, 0.4063, 0.5429, 0.3616, 0.5545, 0.3553, 0.524, 0.3616, 0.5545, 0.3213, 0.5499, 0.3017, 0.5286, 0.3553, 0.524, 0.3017, 0.5286, 0.2991, 0.4907, 0.3518, 0.4832, 0.3553, 0.524, 0.3518, 0.4832, 0.4119, 0.4754, 0.4163, 0.5191, 0.3559, 0.8205, 0.2943, 0.8204, 0.2968, 0.7898, 0.3584, 0.793, 0.3559, 0.8205, 0.3584, 0.793, 0.4096, 0.7894, 0.4071, 0.8199, 0.3559, 0.8205, 0.4071, 0.8199, 0.4071, 0.8515, 0.3555, 0.8487, 0.3559, 0.8205, 0.3555, 0.8487, 0.2943, 0.8519, 0.2943, 0.8204, 0.5257, 0.4426, 0.5831, 0.4591, 0.5824, 0.4911, 0.5223, 0.4834, 0.5257, 0.4426, 0.5223, 0.4834, 0.4696, 0.4757, 0.4758, 0.4261, 0.5257, 0.4426, 0.4758, 0.4261, 0.4989, 0.3793, 0.542, 0.4041, 0.5257, 0.4426, 0.542, 0.4041, 0.5926, 0.429, 0.5831, 0.4591, 0.2301, 0.7744, 0.2916, 0.7763, 0.2929, 0.8262, 0.2314, 0.8273, 0.2301, 0.7744, 0.2314, 0.8273, 0.179, 0.8304, 0.1776, 0.7805, 0.2301, 0.7744, 0.1776, 0.7805, 0.1804, 0.7321, 0.2333, 0.723, 0.2301, 0.7744, 0.2333, 0.723, 0.2943, 0.7278, 0.2916, 0.7763, 0.3484, 0.4424, 0.4058, 0.4258, 0.4119, 0.4754, 0.3518, 0.4832, 0.3484, 0.4424, 0.3518, 0.4832, 0.2991, 0.4907, 0.2984, 0.4588, 0.3484, 0.4424, 0.2984, 0.4588, 0.2889, 0.4287, 0.332, 0.4039, 0.3484, 0.4424, 0.332, 0.4039, 0.3826, 0.379, 0.4058, 0.4258, 0.3594, 0.8865, 0.2993, 0.8915, 0.2943, 0.8519, 0.3555, 0.8487, 0.3594, 0.8865, 0.3555, 0.8487, 0.4071, 0.8515, 0.4121, 0.8911, 0.8918, 0.6194, 0.8826, 0.5611, 0.9238, 0.5548, 0.9221, 0.6199, 0.8918, 0.6194, 0.9221, 0.6199, 0.9163, 0.6829, 0.8759, 0.6755, 0.5842, 0.3704, 0.6216, 0.3968, 0.5926, 0.429, 0.542, 0.4041, 0.5842, 0.3704, 0.542, 0.4041, 0.4989, 0.3793, 0.5542, 0.3441, 0.5842, 0.3704, 0.5542, 0.3441, 0.6168, 0.3108, 0.6313, 0.3441, 0.5842, 0.3704, 0.6313, 0.3441, 0.6645, 0.3726, 0.6216, 0.3968, 0.9113, 0.7873, 0.9242, 0.8443, 0.8759, 0.8419, 0.8587, 0.7849, 0.9113, 0.7873, 0.8587, 0.7849, 0.8759, 0.7273, 0.9242, 0.7297, 0.9113, 0.7873, 0.9242, 0.7297, 0.9816, 0.7252, 0.962, 0.7894, 0.9113, 0.7873, 0.962, 0.7894, 0.9816, 0.8535, 0.9242, 0.8443, 0.2899, 0.3702, 0.3273, 0.3437, 0.3826, 0.379, 0.332, 0.4039, 0.2899, 0.3702, 0.332, 0.4039, 0.2889, 0.4287, 0.2599, 0.3965, 0.2899, 0.3702, 0.2599, 0.3965, 0.2143, 0.3723, 0.2427, 0.344, 0.2899, 0.3702, 0.2427, 0.344, 0.262, 0.3105, 0.3273, 0.3437, 0.6722, 0.8244, 0.7248, 0.8316, 0.7262, 0.8602, 0.6731, 0.8501, 0.6722, 0.8244, 0.6731, 0.8501, 0.6122, 0.857, 0.6108, 0.8284, 0.6722, 0.8244, 0.6108, 0.8284, 0.6117, 0.7972, 0.6732, 0.7963, 0.6722, 0.8244, 0.6732, 0.7963, 0.7256, 0.8005, 0.7248, 0.8316, 0.7937, 0.4433, 0.743, 0.4567, 0.7357, 0.4276, 0.7799, 0.4049, 0.7937, 0.4433, 0.7799, 0.4049, 0.8316, 0.3824, 0.8519, 0.43, 0.7937, 0.4433, 0.8519, 0.43, 0.8547, 0.4799, 0.7943, 0.4838, 0.7937, 0.4433, 0.7943, 0.4838, 0.7412, 0.4878, 0.743, 0.4567, 0.7934, 0.7673, 0.7434, 0.7844, 0.747, 0.7446, 0.7976, 0.7252, 0.7934, 0.7673, 0.7976, 0.7252, 0.8587, 0.7288, 0.855, 0.7686, 0.7934, 0.7673, 0.855, 0.7686, 0.8567, 0.8154, 0.7951, 0.8169, 0.7934, 0.7673, 0.7951, 0.8169, 0.7451, 0.8312, 0.7434, 0.7844, 0.08036, 0.4431, 0.02965, 0.4296, 0.04988, 0.382, 0.09412, 0.4047, 0.08036, 0.4431, 0.09412, 0.4047, 0.1458, 0.4272, 0.1385, 0.4564, 0.08036, 0.4431, 0.1385, 0.4564, 0.1403, 0.4875, 0.07984, 0.4837, 0.08036, 0.4431, 0.07984, 0.4837, 0.02681, 0.4796, 0.02965, 0.4296, 0.6737, 0.76, 0.7262, 0.7632, 0.7256, 0.8005, 0.6732, 0.7963, 0.6737, 0.76, 0.6732, 0.7963, 0.6117, 0.7972, 0.6122, 0.7599, 0.6737, 0.76, 0.6122, 0.7599, 0.6237, 0.7391, 0.6695, 0.7312, 0.9722, 0.1368, 0.9629, 0.1589, 0.918, 0.158, 0.9108, 0.1362, 0.7948, 0.5244, 0.741, 0.5252, 0.7412, 0.4878, 0.7943, 0.4838, 0.7948, 0.5244, 0.7943, 0.4838, 0.8547, 0.4799, 0.8561, 0.5236, 0.7948, 0.5244, 0.8561, 0.5236, 0.8444, 0.5464, 0.799, 0.5548, 0.7948, 0.5244, 0.799, 0.5548, 0.7591, 0.5476, 0.741, 0.5252, 0.797, 0.859, 0.747, 0.8724, 0.7451, 0.8312, 0.7951, 0.8169, 0.797, 0.859, 0.7951, 0.8169, 0.8567, 0.8154, 0.8587, 0.8566, 0.797, 0.859, 0.8587, 0.8566, 0.8499, 0.8842, 0.8043, 0.8933, 0.797, 0.859, 0.8043, 0.8933, 0.7672, 0.896, 0.747, 0.8724, 0.07931, 0.5242, 0.02552, 0.5232, 0.02681, 0.4796, 0.07984, 0.4837, 0.07931, 0.5242, 0.07984, 0.4837, 0.1403, 0.4875, 0.1406, 0.5249, 0.07931, 0.5242, 0.1406, 0.5249, 0.1282, 0.5471, 0.08264, 0.5545, 0.07931, 0.5242, 0.08264, 0.5545, 0.04303, 0.5459, 0.02552, 0.5232, 0.9565, 0.6224, 0.9635, 0.6796, 0.9163, 0.6829, 0.9221, 0.6199, 0.9565, 0.6224, 0.9221, 0.6199, 0.9238, 0.5548, 0.9702, 0.5652, 0.678, 0.8791, 0.6182, 0.8866, 0.6122, 0.857, 0.6731, 0.8501, 0.9565, 0.6224, 0.9837, 0.6254, 0.9953, 0.6829, 0.9635, 0.6796, 0.7397, 0.3708, 0.7088, 0.3961, 0.6645, 0.3726, 0.6937, 0.3442, 0.7397, 0.3708, 0.6937, 0.3442, 0.7137, 0.3109, 0.7781, 0.3457, 0.7397, 0.3708, 0.7781, 0.3457, 0.8316, 0.3824, 0.7799, 0.4049, 0.7397, 0.3708, 0.7799, 0.4049, 0.7357, 0.4276, 0.7088, 0.3961, 0.06492, 0.7933, 0.1229, 0.803, 0.1311, 0.8714, 0.06599, 0.8542, 0.06492, 0.7933, 0.06599, 0.8542, 0.0, 0.8714, 0.005836, 0.803, 0.06492, 0.7933, 0.005836, 0.803, 0.004445, 0.7435, 0.06352, 0.7293, 0.06492, 0.7933, 0.06352, 0.7293, 0.1215, 0.7435, 0.1229, 0.803, 0.1343, 0.3707, 0.1034, 0.3453, 0.165, 0.3106, 0.1803, 0.344, 0.1343, 0.3707, 0.1803, 0.344, 0.2143, 0.3723, 0.1727, 0.3958, 0.1343, 0.3707, 0.1727, 0.3958, 0.1458, 0.4272, 0.09412, 0.4047, 0.1343, 0.3707, 0.09412, 0.4047, 0.04988, 0.382, 0.1034, 0.3453])
me_cube.materials.append(mat_material)
me_cube.use_remesh_preserve_volume = False
me_cube.use_remesh_preserve_attributes = False
me_cube.use_mirror_vertex_groups = False
me_cube.update()
arm_armature = bpy.data.armatures.new('Armature')  # bones are not reproduced

# ---- objects
ob_armature = bpy.data.objects.new('Armature', arm_armature)
ob_cube = bpy.data.objects.new('Cube', me_cube)

# ---- transforms, parenting, visibility, modifiers, constraints
ob_armature.location = (0.02318, 1.038e-09, -0.007728)
ob_armature.show_in_front = True
ob_armature.lineart.crease_threshold = 0.0
ob_cube.parent = ob_armature
ob_cube.matrix_parent_inverse = Matrix(((1.0, 0.0, 0.0, -0.02318), (0.0, 1.0, 0.0, -1.038e-09), (0.0, 0.0, 1.0, 0.007728), (0.0, 0.0, 0.0, 1.0)))
ob_cube.location = (0.0, 0.0, 0.0)
ob_cube.lock_rotations_4d = False
ob_cube.empty_display_type = 'ARROWS'
ob_cube.lineart.crease_threshold = 0.0
_vg = ob_cube.vertex_groups.new(name='Bone')
for _i, _w in zip([11, 12, 34, 36, 62, 67, 70, 72, 75, 80, 135, 136, 138, 139, 222, 223, 226, 227], [0.08015, 0.08015, 0.08808, 0.08808, 0.005033, 0.2801, 0.01745, 0.01745, 0.2801, 0.005033, 0.005469, 0.005469, 0.006745, 0.006745, 0.03342, 0.03342, 0.03587, 0.03587]): _vg.add([_i], _w, 'REPLACE')
_vg = ob_cube.vertex_groups.new(name='Bone.001')
for _i, _w in zip([2, 6, 11, 12, 62, 80, 95, 97, 99, 100, 102, 104, 224, 225, 228, 229], [0.09228, 0.09228, 0.07817, 0.07817, 0.2449, 0.2449, 0.001909, 0.001909, 0.01825, 0.001306, 0.001306, 0.01825, 0.01189, 0.01189, 0.01235, 0.01235]): _vg.add([_i], _w, 'REPLACE')
_vg = ob_cube.vertex_groups.new(name='Bone.002')
for _i, _w in zip([0, 2, 5, 6, 8, 9, 11, 12, 14, 15, 16, 22, 23, 24, 30, 31, 32, 62, 64, 67, 75, 76, 80, 81, 83, 91, 92, 93, 94, 95, 96, 97, 98, 99, 100, 101, 102, 103, 104, 105, 106, 107, 108, 120, 121, 133, 134, 214, 215, 216, 217, 218, 219, 220, 221, 224, 225, 226, 227, 228, 229], [0.9255, 0.6348, 0.5394, 0.6348, 0.5184, 0.9995, 0.1035, 0.1035, 0.935, 0.936, 0.935, 0.02835, 0.05578, 0.02835, 0.03468, 0.055, 0.03468, 0.2927, 0.06885, 0.02108, 0.02108, 0.09044, 0.2927, 0.09044, 0.06885, 0.9695, 0.9715, 0.9695, 0.9649, 0.5802, 0.8017, 0.5802, 0.2918, 0.8302, 0.5914, 0.8185, 0.5914, 0.2992, 0.8302, 0.9264, 0.9264, 0.9335, 0.9335, 0.05182, 0.05182, 0.05235, 0.05235, 0.963, 0.963, 0.9679, 0.9679, 0.8185, 0.8185, 0.8288, 0.8288, 0.2564, 0.2564, 0.001828, 0.001828, 0.2681, 0.2681]): _vg.add([_i], _w, 'REPLACE')
_vg = ob_cube.vertex_groups.new(name='Bone.003')
for _i, _w in zip([2, 5, 6, 11, 12, 15, 29, 30, 31, 32, 34, 35, 36, 62, 67, 75, 76, 80, 81, 99, 100, 101, 102, 103, 104, 107, 108, 122, 123, 124, 126, 129, 130, 131, 132, 133, 134, 138, 139, 140, 182, 183, 220, 221, 226, 227, 228, 229, 232, 233], [0.0715, 0.3161, 0.0715, 0.1153, 0.1153, 0.02908, 0.136, 0.1274, 0.0926, 0.1274, 0.04946, 0.1253, 0.04946, 0.1033, 0.0961, 0.0961, 0.4833, 0.1033, 0.4833, 0.02624, 0.2384, 0.1188, 0.2384, 0.4887, 0.02624, 0.02016, 0.02016, 0.001493, 0.001493, 0.05625, 0.03408, 0.03408, 0.1486, 0.1486, 0.3606, 0.1008, 0.1008, 0.1361, 0.1361, 0.01036, 0.05804, 0.05804, 0.09606, 0.09606, 0.4161, 0.4161, 0.4581, 0.4581, 0.02317, 0.02317]): _vg.add([_i], _w, 'REPLACE')
_vg = ob_cube.vertex_groups.new(name='Bone.004')
for _i, _w in zip([5, 11, 12, 25, 26, 27, 28, 29, 30, 31, 32, 35, 62, 63, 65, 67, 75, 76, 80, 81, 85, 86, 100, 101, 102, 103, 122, 123, 124, 125, 126, 127, 128, 129, 130, 131, 132, 133, 134, 138, 139, 182, 183, 184, 185, 202, 203, 204, 205, 220, 221, 226, 227, 228, 229], [0.1054, 0.02005, 0.02005, 0.09342, 0.09109, 0.1108, 0.09109, 0.5104, 0.5595, 0.7511, 0.5595, 0.06901, 0.00971, 0.002771, 0.01952, 0.01229, 0.01229, 0.1452, 0.009709, 0.1452, 0.01952, 0.04083, 0.06828, 0.02732, 0.06828, 0.1645, 0.09538, 0.09538, 0.2092, 0.1198, 0.2663, 0.1198, 0.4769, 0.2663, 0.4656, 0.4656, 0.2072, 0.6709, 0.6709, 0.04738, 0.04738, 0.2052, 0.2052, 0.4472, 0.4472, 0.0442, 0.0442, 0.02984, 0.02984, 0.006408, 0.006408, 0.1377, 0.1377, 0.1276, 0.1276]): _vg.add([_i], _w, 'REPLACE')
_vg = ob_cube.vertex_groups.new(name='Bone.005')
for _i, _w in zip([3, 25, 26, 27, 28, 29, 30, 31, 32, 35, 63, 65, 76, 81, 85, 86, 103, 122, 123, 124, 125, 126, 127, 128, 129, 130, 131, 132, 133, 134, 138, 139, 182, 183, 184, 185, 202, 203, 204, 205, 226, 227, 228, 229], [0.9967, 0.859, 0.879, 0.8819, 0.879, 0.2276, 0.2216, 0.09698, 0.2216, 0.01341, 0.9703, 0.9533, 0.05996, 0.05996, 0.9533, 0.9319, 0.0008905, 0.8569, 0.8569, 0.6832, 0.8681, 0.6604, 0.8681, 0.5031, 0.6604, 0.2567, 0.2567, 0.09421, 0.1516, 0.1516, 0.0008793, 0.000879, 0.6872, 0.6872, 0.5233, 0.5233, 0.9302, 0.9302, 0.9535, 0.9535, 0.07424, 0.07424, 0.032, 0.032]): _vg.add([_i], _w, 'REPLACE')
_vg = ob_cube.vertex_groups.new(name='Bone.006')
for _i, _w in zip([2, 6, 8, 11, 12, 21, 22, 24, 33, 34, 36, 62, 64, 67, 70, 72, 75, 76, 80, 81, 83, 95, 96, 97, 98, 99, 100, 102, 104, 105, 106, 111, 113, 116, 117, 118, 119, 120, 121, 135, 136, 137, 138, 139, 206, 207, 218, 219, 222, 223, 224, 225, 226, 227, 228, 229, 230, 231], [0.09684, 0.09684, 0.06277, 0.3874, 0.3874, 0.1393, 0.1084, 0.1084, 0.1334, 0.07188, 0.07188, 0.1849, 0.4069, 0.175, 0.01088, 0.01088, 0.175, 0.07798, 0.1849, 0.07798, 0.4069, 0.191, 0.02765, 0.191, 0.07501, 0.03779, 0.005855, 0.005855, 0.03779, 0.002558, 0.002558, 0.05216, 0.01867, 0.01867, 0.1427, 0.1427, 0.3884, 0.07638, 0.07638, 0.1383, 0.1383, 0.01259, 0.0006785, 0.0006786, 0.05156, 0.05156, 0.07151, 0.07151, 0.419, 0.419, 0.3992, 0.3992, 0.0351, 0.0351, 0.01833, 0.01833, 0.005517, 0.005517]): _vg.add([_i], _w, 'REPLACE')
_vg = ob_cube.vertex_groups.new(name='Bone.007')
for _i, _w in zip([0, 2, 6, 8, 11, 12, 17, 18, 19, 20, 21, 22, 23, 24, 33, 62, 64, 67, 75, 80, 83, 87, 88, 89, 90, 95, 96, 97, 98, 99, 104, 105, 106, 109, 110, 111, 112, 113, 114, 115, 116, 117, 118, 119, 120, 121, 135, 136, 206, 207, 208, 209, 210, 211, 212, 213, 218, 219, 222, 223, 224, 225], [0.04174, 0.03922, 0.03922, 0.3819, 0.07712, 0.07712, 0.07733, 0.08505, 0.1094, 0.08505, 0.5271, 0.6055, 0.8339, 0.6055, 0.07026, 0.06063, 0.3516, 0.0503, 0.0503, 0.06063, 0.3516, 0.008367, 0.0008782, 0.008367, 0.01767, 0.1455, 0.1371, 0.1455, 0.5883, 0.0008648, 0.0008649, 0.008282, 0.008282, 0.08463, 0.08463, 0.2, 0.1162, 0.2725, 0.1162, 0.4877, 0.2725, 0.4997, 0.4997, 0.2092, 0.7051, 0.7051, 0.0612, 0.0612, 0.2064, 0.2064, 0.4554, 0.4554, 0.02625, 0.02625, 0.02454, 0.02454, 0.07096, 0.07096, 0.1858, 0.1858, 0.2288, 0.2288]): _vg.add([_i], _w, 'REPLACE')
_vg = ob_cube.vertex_groups.new(name='Bone.008')
for _i, _w in zip([1, 17, 18, 19, 20, 21, 22, 23, 24, 33, 64, 83, 87, 88, 89, 90, 98, 109, 110, 111, 112, 113, 114, 115, 116, 117, 118, 119, 120, 121, 206, 207, 208, 209, 210, 211, 212, 213, 222, 223, 224, 225], [0.9967, 0.8871, 0.8926, 0.8857, 0.8926, 0.221, 0.2156, 0.09648, 0.2156, 0.007112, 0.04266, 0.04266, 0.9628, 0.9721, 0.9628, 0.9513, 0.004761, 0.8799, 0.8799, 0.7062, 0.8749, 0.6692, 0.8749, 0.5012, 0.6692, 0.2481, 0.2481, 0.08609, 0.1496, 0.1496, 0.7029, 0.7029, 0.5221, 0.5221, 0.9464, 0.9464, 0.958, 0.958, 0.06677, 0.06677, 0.02906, 0.02906]): _vg.add([_i], _w, 'REPLACE')
_vg = ob_cube.vertex_groups.new(name='Bone.009')
for _i, _w in zip([4, 7, 11, 12, 21, 29, 33, 34, 35, 36, 58, 60, 61, 64, 66, 67, 68, 69, 70, 72, 75, 76, 81, 83, 117, 118, 119, 124, 130, 131, 132, 135, 136, 137, 138, 139, 140, 180, 181, 222, 223, 226, 227, 230, 231, 232, 233, 238, 239], [0.2714, 0.2714, 0.06515, 0.06515, 0.06922, 0.07804, 0.5195, 0.5033, 0.5342, 0.5033, 0.007632, 0.007632, 0.09113, 0.0256, 0.1026, 0.192, 0.09113, 0.1026, 0.4298, 0.4298, 0.192, 0.05034, 0.05034, 0.0256, 0.04278, 0.04278, 0.2024, 0.00936, 0.05176, 0.05176, 0.2185, 0.4437, 0.4437, 0.1235, 0.4575, 0.4575, 0.1297, 0.001529, 0.001529, 0.1445, 0.1445, 0.1548, 0.1548, 0.1172, 0.1172, 0.1617, 0.1617, 0.04657, 0.04657]): _vg.add([_i], _w, 'REPLACE')
_vg = ob_cube.vertex_groups.new(name='Bone.010')
for _i, _w in zip([4, 7, 29, 34, 35, 36, 58, 59, 60, 61, 66, 67, 68, 69, 70, 72, 75, 132, 138, 139, 140, 166, 172, 178, 179, 180, 181, 226, 227, 230, 231, 232, 233, 238, 239], [0.247, 0.247, 7.617e-05, 0.0742, 0.1698, 0.0742, 0.1109, 0.09056, 0.1109, 0.07427, 0.4164, 0.01148, 0.07427, 0.4164, 0.1609, 0.1609, 0.01148, 0.06993, 0.1672, 0.1672, 0.6459, 0.007739, 0.007739, 0.03917, 0.03917, 0.09472, 0.09472, 0.05279, 0.05279, 6.132e-05, 6.133e-05, 0.5324, 0.5324, 0.09598, 0.09598]): _vg.add([_i], _w, 'REPLACE')
_vg = ob_cube.vertex_groups.new(name='Bone.011')
for _i, _w in zip([4, 7, 35, 45, 49, 50, 51, 52, 53, 57, 58, 59, 60, 61, 66, 68, 69, 70, 72, 138, 139, 140, 157, 158, 159, 162, 163, 164, 165, 166, 167, 168, 169, 170, 171, 172, 173, 174, 175, 178, 179, 180, 181, 198, 199, 200, 201, 232, 233, 238, 239, 240, 241, 242, 243], [0.05199, 0.05199, 0.02077, 0.04163, 0.1344, 0.1289, 0.14, 0.1289, 0.006885, 0.6371, 0.6468, 0.7915, 0.6468, 0.03269, 0.1824, 0.03269, 0.1824, 0.02165, 0.02165, 0.02717, 0.02717, 0.1318, 0.02307, 0.02307, 0.1878, 0.2087, 0.2872, 0.2087, 0.06528, 0.2993, 0.144, 0.0538, 0.468, 0.144, 0.04123, 0.2993, 0.0538, 0.02182, 0.02182, 0.6236, 0.6236, 0.7183, 0.7183, 0.5184, 0.5184, 0.4428, 0.4428, 0.1252, 0.1252, 0.1424, 0.1424, 0.08657, 0.08657, 0.04921, 0.04921]): _vg.add([_i], _w, 'REPLACE')
_vg = ob_cube.vertex_groups.new(name='Bone.012')
for _i, _w in zip([10, 49, 50, 51, 52, 53, 54, 55, 56, 57, 58, 59, 60, 66, 69, 71, 74, 77, 78, 159, 162, 163, 164, 165, 166, 167, 168, 169, 170, 171, 172, 173, 174, 175, 176, 177, 178, 179, 180, 181, 194, 195, 196, 197, 198, 199, 200, 201, 232, 233, 238, 239, 240, 241, 242, 243], [0.9997, 0.8332, 0.8508, 0.854, 0.8508, 0.9657, 0.9732, 0.9799, 0.9732, 0.1471, 0.1599, 0.08869, 0.1599, 0.03615, 0.03615, 0.9899, 0.9872, 0.9847, 0.9872, 0.03571, 0.7582, 0.6368, 0.7582, 0.9204, 0.6451, 0.8469, 0.9382, 0.517, 0.8469, 0.9518, 0.6451, 0.9382, 0.9581, 0.9581, 0.9767, 0.9767, 0.132, 0.132, 0.1316, 0.1316, 0.9814, 0.9814, 0.9875, 0.9875, 0.4023, 0.4023, 0.5359, 0.5359, 0.004224, 0.004224, 0.009895, 0.009895, 0.8992, 0.8992, 0.9464, 0.9464]): _vg.add([_i], _w, 'REPLACE')
_vg = ob_cube.vertex_groups.new(name='Bone.013')
for _i, _w in zip([4, 7, 33, 34, 36, 45, 46, 48, 57, 58, 60, 61, 66, 68, 69, 70, 72, 135, 136, 137, 151, 157, 158, 159, 160, 161, 163, 178, 179, 190, 191, 198, 199, 222, 223, 230, 231, 232, 233, 238, 239], [0.2309, 0.2309, 0.006664, 0.05544, 0.05544, 0.1229, 0.05378, 0.05378, 0.1314, 0.004236, 0.004237, 0.2044, 0.1429, 0.2044, 0.1429, 0.1286, 0.1286, 0.08884, 0.08884, 0.05899, 0.0263, 0.1153, 0.1153, 0.4925, 0.03761, 0.03761, 0.03584, 0.1156, 0.1156, 0.01649, 0.01649, 0.0165, 0.0165, 0.002768, 0.002768, 0.3032, 0.3032, 0.03782, 0.03782, 0.4343, 0.4343]): _vg.add([_i], _w, 'REPLACE')
_vg = ob_cube.vertex_groups.new(name='Bone.014')
for _i, _w in zip([4, 7, 21, 33, 34, 36, 41, 42, 43, 44, 45, 46, 47, 48, 57, 61, 66, 68, 69, 70, 72, 119, 135, 136, 137, 143, 145, 147, 148, 149, 150, 151, 152, 153, 154, 155, 156, 157, 158, 159, 160, 161, 178, 179, 190, 191, 192, 193, 222, 223, 230, 231, 232, 233, 234, 235, 236, 237, 238, 239], [0.1293, 0.1293, 0.0002249, 0.1924, 0.05632, 0.05632, 0.08681, 0.1021, 0.1397, 0.1021, 0.6446, 0.6993, 0.8688, 0.6993, 0.05289, 0.5047, 0.07084, 0.5047, 0.07084, 0.1074, 0.1074, 0.07393, 0.1496, 0.1496, 0.7324, 0.02811, 0.02828, 0.03667, 0.02828, 0.09336, 0.09335, 0.2098, 0.1392, 0.2675, 0.1392, 0.4726, 0.2675, 0.5988, 0.5988, 0.1957, 0.7752, 0.7752, 0.05125, 0.05125, 0.2157, 0.2157, 0.4422, 0.4422, 0.04263, 0.04263, 0.4619, 0.4619, 0.003091, 0.003091, 0.03103, 0.03103, 0.03973, 0.03973, 0.1944, 0.1944]): _vg.add([_i], _w, 'REPLACE')
_vg = ob_cube.vertex_groups.new(name='Bone.015')
for _i, _w in zip([13, 37, 38, 39, 40, 41, 42, 43, 44, 45, 46, 47, 48, 61, 68, 73, 79, 82, 84, 141, 142, 143, 144, 145, 146, 147, 148, 149, 150, 151, 152, 153, 154, 155, 156, 157, 158, 159, 160, 161, 186, 187, 188, 189, 190, 191, 192, 193, 234, 235, 236, 237, 238, 239], [0.9998, 0.9789, 0.9817, 0.9827, 0.9817, 0.8886, 0.8857, 0.8574, 0.8857, 0.1634, 0.1922, 0.09555, 0.1922, 0.05047, 0.05047, 0.992, 0.9906, 0.9915, 0.9915, 0.9778, 0.9778, 0.9502, 0.9808, 0.9559, 0.9808, 0.9553, 0.9559, 0.8831, 0.8831, 0.7291, 0.8557, 0.7001, 0.8557, 0.5214, 0.7001, 0.1992, 0.1992, 0.04693, 0.1418, 0.1418, 0.9893, 0.9893, 0.9904, 0.9904, 0.7256, 0.7256, 0.5462, 0.5462, 0.9494, 0.9494, 0.9528, 0.9528, 0.03595, 0.03595]): _vg.add([_i], _w, 'REPLACE')
_m = ob_cube.modifiers.new('Armature', 'ARMATURE')
_m.object = ob_armature

# ---- collection membership
col_collection_1.objects.link(ob_armature)
col_collection_1.objects.link(ob_cube)

# ---- scene / render settings (as saved in the file)
scene.frame_start = 0; scene.frame_end = 30; scene.frame_set(16)
scene.render.engine = 'BLENDER_EEVEE_NEXT'
scene.render.resolution_percentage = 50
scene.render.fps = 30
scene.render.dither_intensity = 0.0
scene.cycles.use_denoising = False
scene.cycles.samples = 10
scene.cycles.sampling_pattern = 'TABULATED_SOBOL'
scene.cycles.light_sampling_threshold = 0.0
scene.cycles.use_adaptive_sampling = False
scene.cycles.use_light_tree = False
scene.cycles.blur_glossy = 0.0
scene.cycles.pixel_filter_type = 'GAUSSIAN'
scene.cycles.sample_clamp_indirect = 0.0
scene.view_settings.view_transform = 'Standard'
bpy.context.view_layer.update()

# ---- added for rendering (the .blend has no active camera and no usable light): camera, sun
cam_auto = bpy.data.cameras.new('AutoCamera')
cam_auto.lens = 50.0
cam_auto.sensor_width = 36.0
cam_auto.clip_end = 1000.0
ob_auto_camera = bpy.data.objects.new('AutoCamera', cam_auto)
scene.collection.objects.link(ob_auto_camera)
ob_auto_camera.location = (2.44167, -2.87615, 1.89245)
ob_auto_camera.rotation_euler = (1.09748, -7.21219e-08, 0.694738)
scene.camera = ob_auto_camera
light_auto_sun = bpy.data.lights.new('AutoSun', 'SUN')
light_auto_sun.energy = 3.0
light_auto_sun.angle = 0.0523599
ob_auto_sun = bpy.data.objects.new('AutoSun', light_auto_sun)
scene.collection.objects.link(ob_auto_sun)
ob_auto_sun.rotation_euler = (0.872665, 0.174533, 0.523599)
bpy.context.view_layer.update()
